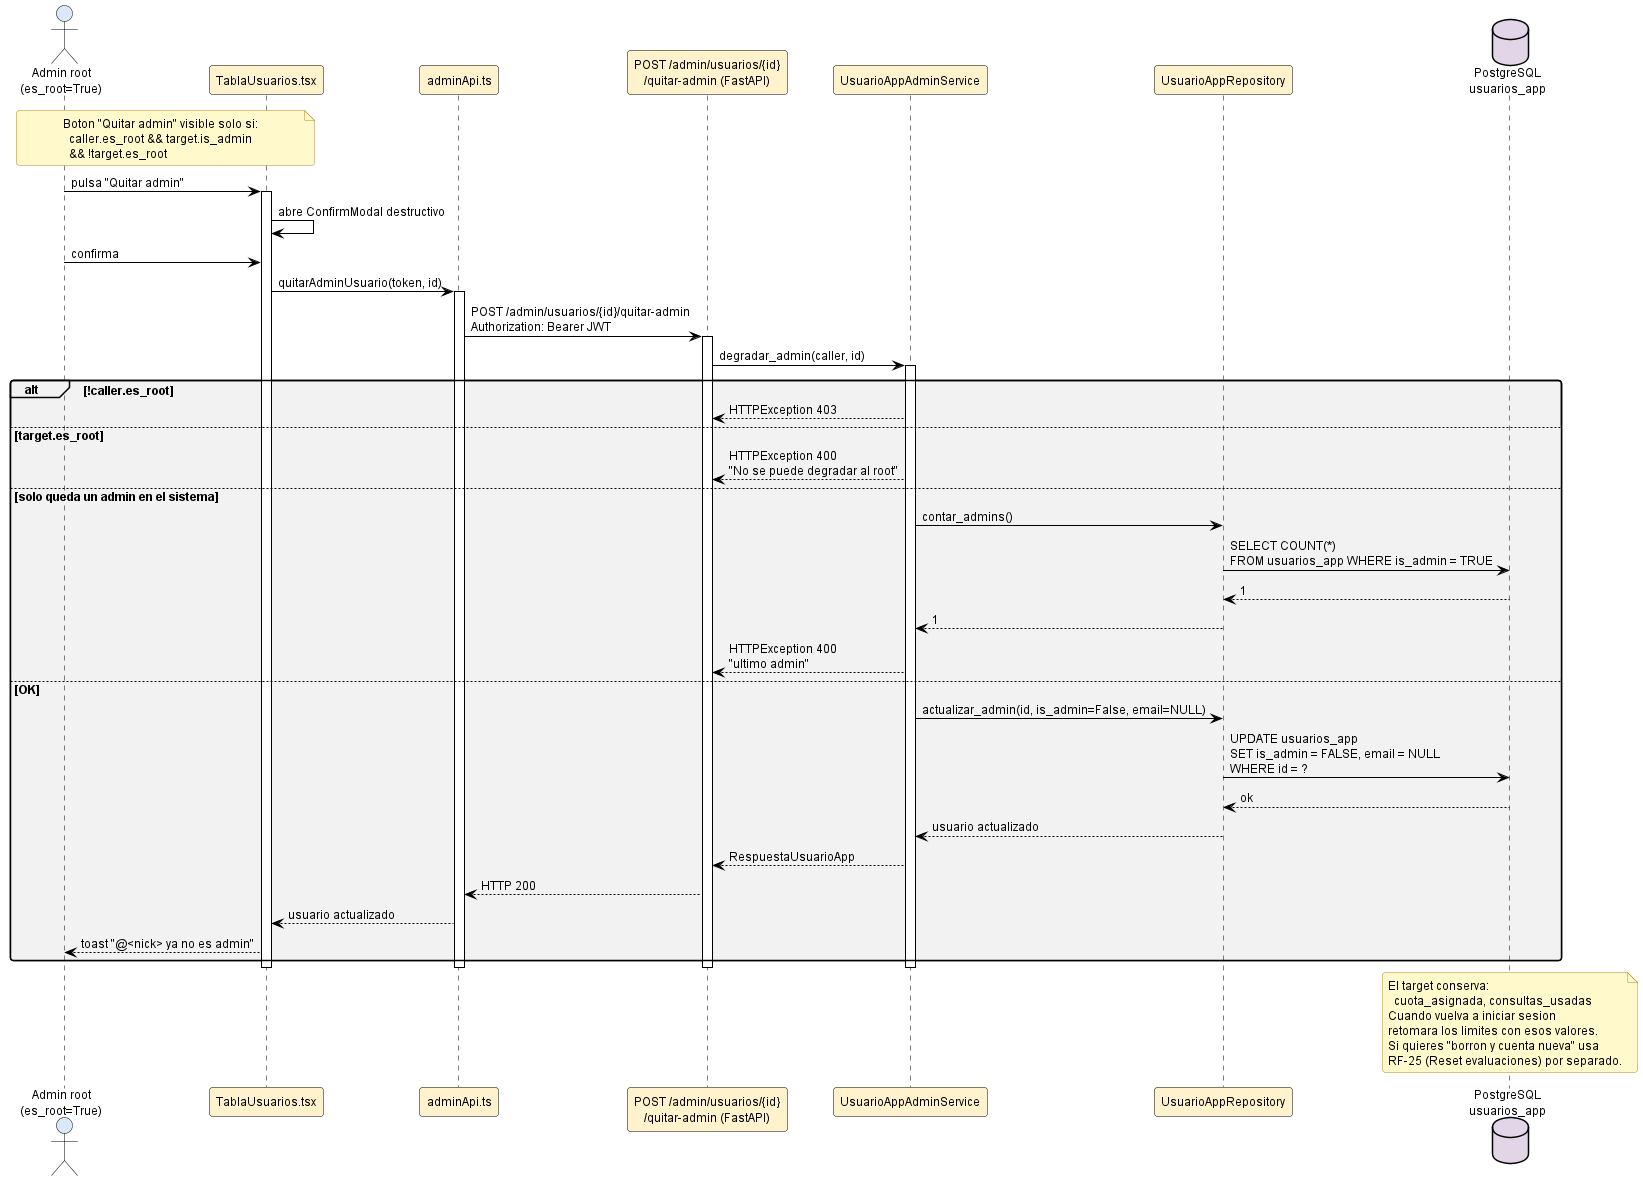

The diagram above was rendered by PlantUML. Its source (embedded in the PNG):
@startuml sec_degradar_admin

' ============================================================
' Estilo claro estandar — fondo blanco, fuente y lineas negras,
' rellenos pastel suaves. NO MODO OSCURO.
' Inyectado por docs/diagramas/plantuml/_normalizar_estilo_claro.py
' ============================================================
skinparam backgroundColor #FFFFFF
skinparam defaultFontColor #000000
skinparam defaultFontName "Helvetica"
skinparam defaultFontSize 12
skinparam shadowing false
skinparam roundCorner 6
skinparam ArrowColor #000000
skinparam ArrowFontColor #000000

' Notas: amarillo palido, texto negro, borde naranja oscuro.
skinparam noteBackgroundColor #FFF9CC
skinparam noteBorderColor #B5852E
skinparam noteFontColor #000000

' Titulos
skinparam titleFontColor #1F4E79
skinparam titleFontSize 14
skinparam titleFontStyle bold

' Divisores y headers
skinparam dividerBackgroundColor #F2F2F2
skinparam dividerFontColor #000000

' ─── Secuencia ───────────────────────────
skinparam sequence {
  ActorBackgroundColor #DAE8FC
  ActorBorderColor #000000
  ActorFontColor #000000
  ParticipantBackgroundColor #FFF2CC
  ParticipantBorderColor #000000
  ParticipantFontColor #000000
  LifeLineBorderColor #000000
  LifeLineBackgroundColor #FFFFFF
  ArrowColor #000000
  ArrowFontColor #000000
  GroupBackgroundColor #F2F2F2
  GroupHeaderFontColor #000000
  GroupBorderColor #000000
  ReferenceBackgroundColor #FFF9CC
  ReferenceBorderColor #B5852E
  ReferenceFontColor #000000
  DividerBackgroundColor #F2F2F2
  DividerFontColor #000000
}
skinparam activationBackgroundColor #FFF2CC
skinparam activationBorderColor #000000
skinparam databaseBackgroundColor #E1D5E7
skinparam databaseBorderColor #000000
skinparam databaseFontColor #000000

' ─── Actividad ───────────────────────────
skinparam activity {
  BackgroundColor #FFF2CC
  BorderColor #000000
  ArrowColor #000000
  FontColor #000000
  StartColor #000000
  EndColor #000000
  DiamondBackgroundColor #DAE8FC
  DiamondBorderColor #000000
  DiamondFontColor #000000
}
skinparam activityArrowColor #000000

' ─── Estados ─────────────────────────────
skinparam state {
  BackgroundColor #DAE8FC
  BorderColor #000000
  FontColor #000000
  ArrowColor #000000
  StartColor #000000
  EndColor #000000
}

' ─── Casos de uso ────────────────────────
skinparam usecase {
  BackgroundColor #FFF2CC
  BorderColor #000000
  ArrowColor #000000
  FontColor #000000
}
skinparam actor {
  BackgroundColor #DAE8FC
  BorderColor #000000
  FontColor #000000
}

' ─── Clases ──────────────────────────────
skinparam class {
  BackgroundColor #FFF2CC
  BorderColor #000000
  ArrowColor #000000
  FontColor #000000
  AttributeFontColor #000000
  StereotypeFontColor #595959
}
skinparam classAttributeIconSize 0
skinparam classBackgroundColor #FFF2CC
skinparam classBorderColor #000000

' ─── Componentes / paquetes ──────────────
skinparam component {
  BackgroundColor #D5E8D4
  BorderColor #000000
  ArrowColor #000000
  FontColor #000000
}
skinparam package {
  BackgroundColor #F2F2F2
  BorderColor #000000
  FontColor #000000
}
skinparam node {
  BackgroundColor #FFF2CC
  BorderColor #000000
  FontColor #000000
}
skinparam cloud {
  BackgroundColor #E1D5E7
  BorderColor #000000
  FontColor #000000
}

' ─── ER ──────────────────────────────────
skinparam entity {
  BackgroundColor #FFF2CC
  BorderColor #000000
  FontColor #000000
}

' ─── Rectangulos genericos ──────────────
skinparam rectangle {
  BackgroundColor #F8F8F8
  BorderColor #000000
  FontColor #000000
}

' ─── Interfaces ──────────────────────────
skinparam interface {
  BackgroundColor #FFF2CC
  BorderColor #000000
  FontColor #000000
}

' ============================================================
' Secuencia: Degradar admin / quitar privilegios (RF-31, solo root)
' Ruta: docs/diagramas/plantuml/sec_degradar_admin.puml
'
' Endpoint POST /api/v1/admin/usuarios/{id}/quitar-admin.
' Guards encadenados:
'   - !caller.es_root -> 403
'   - target.es_root -> 400 (no se puede degradar al root)
'   - COUNT admins == 1 -> 400 (no dejar sistema sin admins)
'   - OK -> UPDATE is_admin=False, email=NULL
' El target conserva cuota_asignada y consultas_usadas para que
' pueda volver a usar la aplicacion como usuario web sin perder
' su historial.
' ============================================================

actor "Admin root\n(es_root=True)" as Root
participant "TablaUsuarios.tsx" as UI
participant "adminApi.ts" as API
participant "POST /admin/usuarios/{id}\n/quitar-admin (FastAPI)" as R
participant "UsuarioAppAdminService" as SVC
participant "UsuarioAppRepository" as REPO
database "PostgreSQL\nusuarios_app" as DB

note over Root,UI
  Boton "Quitar admin" visible solo si:
    caller.es_root && target.is_admin
    && !target.es_root
end note

Root -> UI : pulsa "Quitar admin"
activate UI
UI -> UI : abre ConfirmModal destructivo
Root -> UI : confirma
UI -> API : quitarAdminUsuario(token, id)
activate API
API -> R : POST /admin/usuarios/{id}/quitar-admin\nAuthorization: Bearer JWT
activate R
R -> SVC : degradar_admin(caller, id)
activate SVC

alt !caller.es_root
  SVC --> R : HTTPException 403
else target.es_root
  SVC --> R : HTTPException 400\n"No se puede degradar al root"
else solo queda un admin en el sistema
  SVC -> REPO : contar_admins()
  REPO -> DB : SELECT COUNT(*)\nFROM usuarios_app WHERE is_admin = TRUE
  DB --> REPO : 1
  REPO --> SVC : 1
  SVC --> R : HTTPException 400\n"ultimo admin"
else OK
  SVC -> REPO : actualizar_admin(id, is_admin=False, email=NULL)
  REPO -> DB : UPDATE usuarios_app\nSET is_admin = FALSE, email = NULL\nWHERE id = ?
  DB --> REPO : ok
  REPO --> SVC : usuario actualizado
  SVC --> R : RespuestaUsuarioApp
  R --> API : HTTP 200
  API --> UI : usuario actualizado
  UI --> Root : toast "@<nick> ya no es admin"
end
deactivate SVC
deactivate R
deactivate API
deactivate UI

note over DB
  El target conserva:
    cuota_asignada, consultas_usadas
  Cuando vuelva a iniciar sesion
  retomara los limites con esos valores.
  Si quieres "borron y cuenta nueva" usa
  RF-25 (Reset evaluaciones) por separado.
end note

@enduml